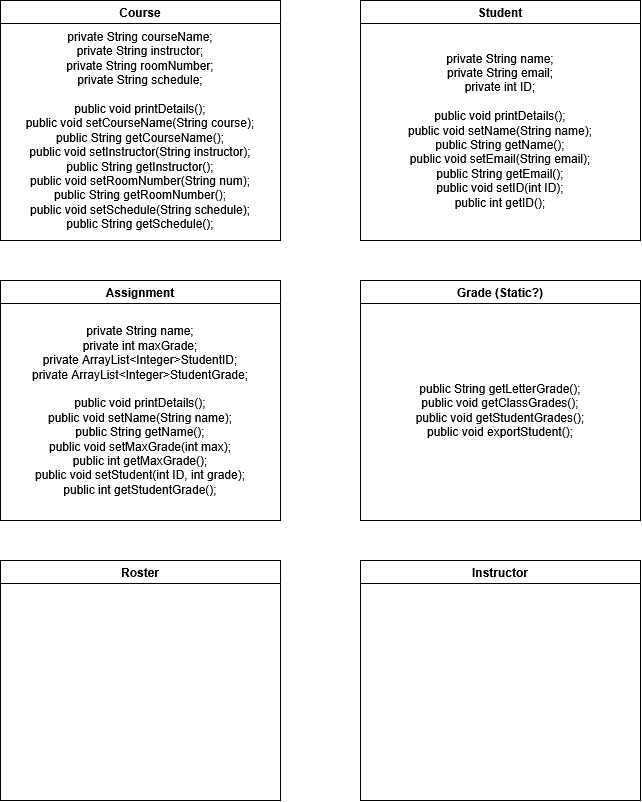

The diagram above was exported from draw.io. Its source (the exported page's mxGraphModel, read from the mxfile embedded in the PNG):
<mxGraphModel dx="1587" dy="866" grid="1" gridSize="10" guides="1" tooltips="1" connect="1" arrows="1" fold="1" page="1" pageScale="1" pageWidth="850" pageHeight="1100" math="0" shadow="0">
  <root>
    <mxCell id="0" />
    <mxCell id="1" parent="0" />
    <mxCell id="nOdrAEdHuYeGf6VZ5qro-1" value="&lt;div&gt;Course&lt;/div&gt;" style="swimlane;whiteSpace=wrap;html=1;" vertex="1" parent="1">
      <mxGeometry x="80" y="80" width="280" height="240" as="geometry" />
    </mxCell>
    <mxCell id="nOdrAEdHuYeGf6VZ5qro-5" value="&lt;div&gt;private String courseName;&lt;/div&gt;&lt;div&gt;private String instructor;&lt;/div&gt;&lt;div&gt;private String roomNumber;&lt;/div&gt;&lt;div&gt;private String schedule;&lt;/div&gt;&lt;div&gt;&lt;br&gt;&lt;/div&gt;&lt;div&gt;public void printDetails();&lt;/div&gt;&lt;div&gt;public void setCourseName(String course);&lt;/div&gt;&lt;div&gt;public String getCourseName();&lt;/div&gt;&lt;div&gt;public void setInstructor(String instructor);&lt;/div&gt;&lt;div&gt;public String getInstructor();&lt;/div&gt;&lt;div&gt;public void setRoomNumber(String num);&lt;/div&gt;&lt;div&gt;public String getRoomNumber();&lt;/div&gt;&lt;div&gt;public void setSchedule(String schedule);&lt;/div&gt;&lt;div&gt;public String getSchedule();&lt;/div&gt;" style="text;html=1;align=center;verticalAlign=middle;whiteSpace=wrap;rounded=0;" vertex="1" parent="nOdrAEdHuYeGf6VZ5qro-1">
      <mxGeometry y="20" width="280" height="220" as="geometry" />
    </mxCell>
    <mxCell id="nOdrAEdHuYeGf6VZ5qro-2" value="Student" style="swimlane;whiteSpace=wrap;html=1;" vertex="1" parent="1">
      <mxGeometry x="440" y="80" width="280" height="240" as="geometry" />
    </mxCell>
    <mxCell id="nOdrAEdHuYeGf6VZ5qro-6" value="&lt;div&gt;private String name;&lt;/div&gt;&lt;div&gt;private String email;&lt;/div&gt;&lt;div&gt;private int ID;&lt;/div&gt;&lt;div&gt;&lt;br&gt;&lt;/div&gt;&lt;div&gt;&lt;div&gt;public void printDetails();&lt;/div&gt;&lt;/div&gt;&lt;div&gt;public void setName(String name);&lt;/div&gt;&lt;div&gt;public String getName();&lt;/div&gt;&lt;div&gt;public void setEmail(String email);&lt;/div&gt;&lt;div&gt;public String getEmail();&lt;/div&gt;&lt;div&gt;public void setID(int ID);&lt;/div&gt;&lt;div&gt;public int getID();&lt;/div&gt;" style="text;html=1;align=center;verticalAlign=middle;whiteSpace=wrap;rounded=0;" vertex="1" parent="nOdrAEdHuYeGf6VZ5qro-2">
      <mxGeometry y="20" width="280" height="220" as="geometry" />
    </mxCell>
    <mxCell id="nOdrAEdHuYeGf6VZ5qro-3" value="Assignment" style="swimlane;whiteSpace=wrap;html=1;" vertex="1" parent="1">
      <mxGeometry x="80" y="360" width="280" height="240" as="geometry" />
    </mxCell>
    <mxCell id="nOdrAEdHuYeGf6VZ5qro-7" value="&lt;div&gt;private String name;&lt;/div&gt;&lt;div&gt;private int maxGrade;&lt;/div&gt;&lt;div&gt;private ArrayList&amp;lt;Integer&amp;gt;StudentID;&lt;/div&gt;&lt;div&gt;private ArrayList&amp;lt;Integer&amp;gt;StudentGrade;&lt;/div&gt;&lt;div&gt;&lt;br&gt;&lt;/div&gt;&lt;div&gt;&lt;div&gt;public void printDetails();&lt;/div&gt;&lt;div&gt;public void setName(String name);&lt;/div&gt;&lt;div&gt;public String getName();&lt;/div&gt;&lt;div&gt;public void setMaxGrade(int max);&lt;/div&gt;&lt;div&gt;public int getMaxGrade();&lt;/div&gt;&lt;div&gt;public void setStudent(int ID, int grade);&lt;/div&gt;&lt;div&gt;public int getStudentGrade();&lt;/div&gt;&lt;/div&gt;" style="text;html=1;align=center;verticalAlign=middle;whiteSpace=wrap;rounded=0;" vertex="1" parent="nOdrAEdHuYeGf6VZ5qro-3">
      <mxGeometry y="20" width="280" height="220" as="geometry" />
    </mxCell>
    <mxCell id="nOdrAEdHuYeGf6VZ5qro-4" value="Grade (Static?)" style="swimlane;whiteSpace=wrap;html=1;" vertex="1" parent="1">
      <mxGeometry x="440" y="360" width="280" height="240" as="geometry" />
    </mxCell>
    <mxCell id="nOdrAEdHuYeGf6VZ5qro-8" value="&lt;div&gt;&lt;div&gt;public String getLetterGrade();&lt;/div&gt;&lt;div&gt;public void getClassGrades();&lt;/div&gt;&lt;div&gt;&lt;div&gt;public void getStudentGrades();&lt;/div&gt;&lt;div&gt;public void exportStudent();&lt;/div&gt;&lt;/div&gt;&lt;/div&gt;" style="text;html=1;align=center;verticalAlign=middle;whiteSpace=wrap;rounded=0;" vertex="1" parent="nOdrAEdHuYeGf6VZ5qro-4">
      <mxGeometry y="20" width="280" height="220" as="geometry" />
    </mxCell>
    <mxCell id="nOdrAEdHuYeGf6VZ5qro-11" value="Roster" style="swimlane;whiteSpace=wrap;html=1;" vertex="1" parent="1">
      <mxGeometry x="80" y="640" width="280" height="240" as="geometry" />
    </mxCell>
    <mxCell id="nOdrAEdHuYeGf6VZ5qro-12" value="Instructor" style="swimlane;whiteSpace=wrap;html=1;" vertex="1" parent="1">
      <mxGeometry x="440" y="640" width="280" height="240" as="geometry" />
    </mxCell>
  </root>
</mxGraphModel>